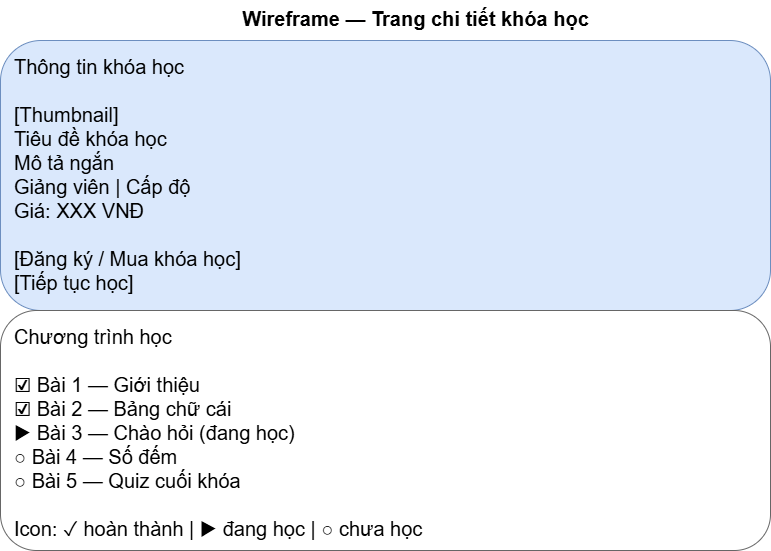

The diagram above was exported from draw.io. Its source (the exported page's mxGraphModel, read from the mxfile embedded in the PNG):
<mxGraphModel dx="968" dy="582" grid="1" gridSize="10" guides="1" tooltips="1" connect="1" arrows="1" fold="1" page="1" pageScale="1" pageWidth="900" pageHeight="700" math="0" shadow="0">
  <root>
    <mxCell id="0" />
    <mxCell id="1" parent="0" />
    <mxCell id="left" parent="1" style="rounded=1;whiteSpace=wrap;html=1;fillColor=#dae8fc;strokeColor=#6c8ebf;align=left;spacingLeft=12;verticalAlign=top;spacingTop=8;fontSize=20;" value="Thông tin khóa học&#10;&#10;[Thumbnail]&#10;Tiêu đề khóa học&#10;Mô tả ngắn&#10;Giảng viên | Cấp độ&#10;Giá: XXX VNĐ&#10;&#10;[Đăng ký / Mua khóa học]&#10;[Tiếp tục học]&#10;&#10;Progress bar: ████░░ 60%" vertex="1">
      <mxGeometry height="270" width="770" x="40" y="60" as="geometry" />
    </mxCell>
    <mxCell id="right" parent="1" style="rounded=1;whiteSpace=wrap;html=1;fillColor=#ffffff;strokeColor=#666666;align=left;spacingLeft=12;verticalAlign=top;spacingTop=8;fontSize=20;" value="Chương trình học&#10;&#10;☑ Bài 1 — Giới thiệu&#10;☑ Bài 2 — Bảng chữ cái&#10;▶ Bài 3 — Chào hỏi (đang học)&#10;○ Bài 4 — Số đếm&#10;○ Bài 5 — Quiz cuối khóa&#10;&#10;Icon: ✓ hoàn thành | ▶ đang học | ○ chưa học" vertex="1">
      <mxGeometry height="240" width="770" x="40" y="330" as="geometry" />
    </mxCell>
    <mxCell id="title" parent="1" style="text;html=1;strokeColor=none;fillColor=none;align=center;fontStyle=1;fontSize=20;" value="Wireframe — Trang chi tiết khóa học" vertex="1">
      <mxGeometry height="25" width="350" x="280" y="20" as="geometry" />
    </mxCell>
  </root>
</mxGraphModel>